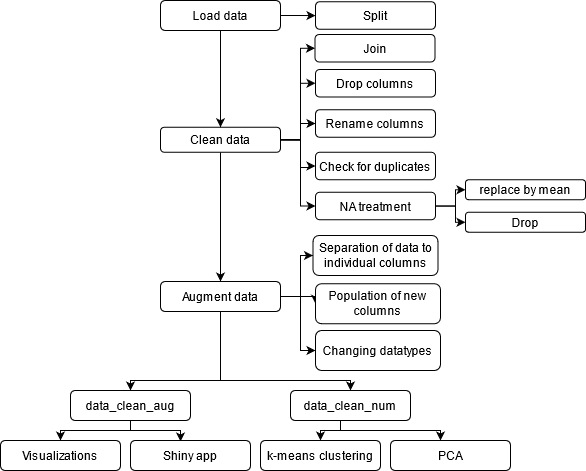

The diagram above was exported from draw.io. Its source (the exported page's mxGraphModel, read from the mxfile embedded in the PNG):
<mxGraphModel dx="868" dy="451" grid="1" gridSize="10" guides="1" tooltips="1" connect="1" arrows="1" fold="1" page="1" pageScale="1" pageWidth="827" pageHeight="1169" math="0" shadow="0">
  <root>
    <mxCell id="0" />
    <mxCell id="1" parent="0" />
    <mxCell id="FwFIuyyCDEph6uXgewUX-3" value="" style="edgeStyle=orthogonalEdgeStyle;rounded=0;orthogonalLoop=1;jettySize=auto;html=1;" parent="1" source="FwFIuyyCDEph6uXgewUX-1" target="FwFIuyyCDEph6uXgewUX-2" edge="1">
      <mxGeometry relative="1" as="geometry" />
    </mxCell>
    <mxCell id="I8jgUr2JkfPXD2AVUCUf-6" value="" style="edgeStyle=orthogonalEdgeStyle;rounded=0;orthogonalLoop=1;jettySize=auto;html=1;" edge="1" parent="1" source="FwFIuyyCDEph6uXgewUX-1" target="I8jgUr2JkfPXD2AVUCUf-5">
      <mxGeometry relative="1" as="geometry" />
    </mxCell>
    <mxCell id="FwFIuyyCDEph6uXgewUX-1" value="Load data" style="rounded=1;whiteSpace=wrap;html=1;" parent="1" vertex="1">
      <mxGeometry x="240" y="10" width="120" height="30" as="geometry" />
    </mxCell>
    <mxCell id="FwFIuyyCDEph6uXgewUX-5" value="" style="edgeStyle=orthogonalEdgeStyle;rounded=0;orthogonalLoop=1;jettySize=auto;html=1;entryX=0;entryY=0.5;entryDx=0;entryDy=0;" parent="1" target="FwFIuyyCDEph6uXgewUX-4" edge="1">
      <mxGeometry relative="1" as="geometry">
        <Array as="points">
          <mxPoint x="380" y="149" />
          <mxPoint x="380" y="133" />
        </Array>
        <mxPoint x="360" y="149.29999999999995" as="sourcePoint" />
      </mxGeometry>
    </mxCell>
    <mxCell id="FwFIuyyCDEph6uXgewUX-7" style="edgeStyle=orthogonalEdgeStyle;rounded=0;orthogonalLoop=1;jettySize=auto;html=1;exitX=1;exitY=0.5;exitDx=0;exitDy=0;entryX=0;entryY=0.5;entryDx=0;entryDy=0;" parent="1" target="FwFIuyyCDEph6uXgewUX-6" edge="1">
      <mxGeometry relative="1" as="geometry">
        <Array as="points">
          <mxPoint x="380" y="149" />
          <mxPoint x="380" y="177" />
          <mxPoint x="390" y="177" />
          <mxPoint x="390" y="176" />
        </Array>
        <mxPoint x="360" y="149.25" as="sourcePoint" />
      </mxGeometry>
    </mxCell>
    <mxCell id="FwFIuyyCDEph6uXgewUX-13" style="edgeStyle=orthogonalEdgeStyle;rounded=0;orthogonalLoop=1;jettySize=auto;html=1;exitX=1;exitY=0.5;exitDx=0;exitDy=0;entryX=0;entryY=0.5;entryDx=0;entryDy=0;" parent="1" target="FwFIuyyCDEph6uXgewUX-8" edge="1">
      <mxGeometry relative="1" as="geometry">
        <Array as="points">
          <mxPoint x="380" y="149" />
          <mxPoint x="380" y="216" />
        </Array>
        <mxPoint x="360" y="149.25" as="sourcePoint" />
      </mxGeometry>
    </mxCell>
    <mxCell id="FwFIuyyCDEph6uXgewUX-15" value="" style="edgeStyle=orthogonalEdgeStyle;rounded=0;orthogonalLoop=1;jettySize=auto;html=1;" parent="1" source="FwFIuyyCDEph6uXgewUX-2" target="FwFIuyyCDEph6uXgewUX-14" edge="1">
      <mxGeometry relative="1" as="geometry" />
    </mxCell>
    <mxCell id="I8jgUr2JkfPXD2AVUCUf-3" style="edgeStyle=orthogonalEdgeStyle;rounded=0;orthogonalLoop=1;jettySize=auto;html=1;exitX=1;exitY=0.5;exitDx=0;exitDy=0;entryX=0;entryY=0.5;entryDx=0;entryDy=0;" edge="1" parent="1" target="I8jgUr2JkfPXD2AVUCUf-2">
      <mxGeometry relative="1" as="geometry">
        <mxPoint x="360" y="149.25" as="sourcePoint" />
        <Array as="points">
          <mxPoint x="380" y="149" />
          <mxPoint x="380" y="93" />
        </Array>
      </mxGeometry>
    </mxCell>
    <mxCell id="I8jgUr2JkfPXD2AVUCUf-9" style="edgeStyle=orthogonalEdgeStyle;rounded=0;orthogonalLoop=1;jettySize=auto;html=1;exitX=1;exitY=0.5;exitDx=0;exitDy=0;entryX=0;entryY=0.5;entryDx=0;entryDy=0;" edge="1" parent="1" source="FwFIuyyCDEph6uXgewUX-2" target="I8jgUr2JkfPXD2AVUCUf-8">
      <mxGeometry relative="1" as="geometry">
        <Array as="points">
          <mxPoint x="380" y="149" />
          <mxPoint x="380" y="58" />
        </Array>
      </mxGeometry>
    </mxCell>
    <mxCell id="FwFIuyyCDEph6uXgewUX-2" value="Clean data" style="whiteSpace=wrap;html=1;rounded=1;" parent="1" vertex="1">
      <mxGeometry x="240" y="136.75" width="120" height="25" as="geometry" />
    </mxCell>
    <mxCell id="FwFIuyyCDEph6uXgewUX-4" value="Rename columns" style="whiteSpace=wrap;html=1;rounded=1;" parent="1" vertex="1">
      <mxGeometry x="395" y="119.25" width="120" height="27.5" as="geometry" />
    </mxCell>
    <mxCell id="FwFIuyyCDEph6uXgewUX-6" value="Check for duplicates" style="whiteSpace=wrap;html=1;rounded=1;" parent="1" vertex="1">
      <mxGeometry x="395" y="161.75" width="120" height="27.5" as="geometry" />
    </mxCell>
    <mxCell id="FwFIuyyCDEph6uXgewUX-10" value="" style="edgeStyle=orthogonalEdgeStyle;rounded=0;orthogonalLoop=1;jettySize=auto;html=1;" parent="1" source="FwFIuyyCDEph6uXgewUX-8" target="FwFIuyyCDEph6uXgewUX-9" edge="1">
      <mxGeometry relative="1" as="geometry" />
    </mxCell>
    <mxCell id="FwFIuyyCDEph6uXgewUX-12" style="edgeStyle=orthogonalEdgeStyle;rounded=0;orthogonalLoop=1;jettySize=auto;html=1;exitX=1;exitY=0.5;exitDx=0;exitDy=0;entryX=0;entryY=0.5;entryDx=0;entryDy=0;" parent="1" source="FwFIuyyCDEph6uXgewUX-8" target="FwFIuyyCDEph6uXgewUX-11" edge="1">
      <mxGeometry relative="1" as="geometry">
        <Array as="points">
          <mxPoint x="535" y="215.75" />
          <mxPoint x="535" y="231.75" />
        </Array>
      </mxGeometry>
    </mxCell>
    <mxCell id="FwFIuyyCDEph6uXgewUX-8" value="NA treatment" style="whiteSpace=wrap;html=1;rounded=1;" parent="1" vertex="1">
      <mxGeometry x="395" y="201.75" width="120" height="27.5" as="geometry" />
    </mxCell>
    <mxCell id="FwFIuyyCDEph6uXgewUX-9" value="replace by mean" style="whiteSpace=wrap;html=1;rounded=1;" parent="1" vertex="1">
      <mxGeometry x="545" y="189.25" width="120" height="20" as="geometry" />
    </mxCell>
    <mxCell id="FwFIuyyCDEph6uXgewUX-11" value="Drop" style="whiteSpace=wrap;html=1;rounded=1;" parent="1" vertex="1">
      <mxGeometry x="545" y="221.75" width="120" height="20" as="geometry" />
    </mxCell>
    <mxCell id="FwFIuyyCDEph6uXgewUX-19" value="" style="edgeStyle=orthogonalEdgeStyle;rounded=0;orthogonalLoop=1;jettySize=auto;html=1;entryX=0;entryY=0.5;entryDx=0;entryDy=0;" parent="1" source="FwFIuyyCDEph6uXgewUX-14" target="FwFIuyyCDEph6uXgewUX-18" edge="1">
      <mxGeometry relative="1" as="geometry">
        <Array as="points">
          <mxPoint x="380" y="306" />
          <mxPoint x="380" y="265" />
        </Array>
      </mxGeometry>
    </mxCell>
    <mxCell id="FwFIuyyCDEph6uXgewUX-22" style="edgeStyle=orthogonalEdgeStyle;rounded=0;orthogonalLoop=1;jettySize=auto;html=1;exitX=1;exitY=0.5;exitDx=0;exitDy=0;entryX=0;entryY=0.5;entryDx=0;entryDy=0;" parent="1" source="FwFIuyyCDEph6uXgewUX-14" target="FwFIuyyCDEph6uXgewUX-20" edge="1">
      <mxGeometry relative="1" as="geometry" />
    </mxCell>
    <mxCell id="FwFIuyyCDEph6uXgewUX-23" style="edgeStyle=orthogonalEdgeStyle;rounded=0;orthogonalLoop=1;jettySize=auto;html=1;exitX=1;exitY=0.5;exitDx=0;exitDy=0;entryX=0;entryY=0.5;entryDx=0;entryDy=0;" parent="1" source="FwFIuyyCDEph6uXgewUX-14" target="FwFIuyyCDEph6uXgewUX-21" edge="1">
      <mxGeometry relative="1" as="geometry">
        <Array as="points">
          <mxPoint x="380" y="306" />
          <mxPoint x="380" y="360" />
        </Array>
      </mxGeometry>
    </mxCell>
    <mxCell id="FwFIuyyCDEph6uXgewUX-25" value="" style="edgeStyle=orthogonalEdgeStyle;rounded=0;orthogonalLoop=1;jettySize=auto;html=1;" parent="1" source="FwFIuyyCDEph6uXgewUX-14" target="FwFIuyyCDEph6uXgewUX-24" edge="1">
      <mxGeometry relative="1" as="geometry">
        <Array as="points">
          <mxPoint x="300" y="390" />
          <mxPoint x="210" y="390" />
        </Array>
      </mxGeometry>
    </mxCell>
    <mxCell id="FwFIuyyCDEph6uXgewUX-27" style="edgeStyle=orthogonalEdgeStyle;rounded=0;orthogonalLoop=1;jettySize=auto;html=1;exitX=0.5;exitY=1;exitDx=0;exitDy=0;entryX=0.5;entryY=0;entryDx=0;entryDy=0;" parent="1" source="FwFIuyyCDEph6uXgewUX-14" target="FwFIuyyCDEph6uXgewUX-26" edge="1">
      <mxGeometry relative="1" as="geometry">
        <Array as="points">
          <mxPoint x="300" y="390" />
          <mxPoint x="430" y="390" />
        </Array>
      </mxGeometry>
    </mxCell>
    <mxCell id="FwFIuyyCDEph6uXgewUX-14" value="Augment data" style="whiteSpace=wrap;html=1;rounded=1;" parent="1" vertex="1">
      <mxGeometry x="240" y="291" width="120" height="30" as="geometry" />
    </mxCell>
    <mxCell id="FwFIuyyCDEph6uXgewUX-18" value="Separation of data to individual columns" style="whiteSpace=wrap;html=1;rounded=1;" parent="1" vertex="1">
      <mxGeometry x="392.5" y="245" width="125" height="40" as="geometry" />
    </mxCell>
    <mxCell id="FwFIuyyCDEph6uXgewUX-20" value="Population of new columns" style="whiteSpace=wrap;html=1;rounded=1;" parent="1" vertex="1">
      <mxGeometry x="395" y="293.25" width="125" height="40" as="geometry" />
    </mxCell>
    <mxCell id="FwFIuyyCDEph6uXgewUX-21" value="Changing datatypes" style="whiteSpace=wrap;html=1;rounded=1;" parent="1" vertex="1">
      <mxGeometry x="395" y="340" width="125" height="40" as="geometry" />
    </mxCell>
    <mxCell id="FwFIuyyCDEph6uXgewUX-29" value="" style="edgeStyle=orthogonalEdgeStyle;rounded=0;orthogonalLoop=1;jettySize=auto;html=1;entryX=0.5;entryY=0;entryDx=0;entryDy=0;" parent="1" source="FwFIuyyCDEph6uXgewUX-24" target="FwFIuyyCDEph6uXgewUX-28" edge="1">
      <mxGeometry relative="1" as="geometry">
        <Array as="points">
          <mxPoint x="210" y="440" />
          <mxPoint x="140" y="440" />
        </Array>
      </mxGeometry>
    </mxCell>
    <mxCell id="FwFIuyyCDEph6uXgewUX-36" style="edgeStyle=orthogonalEdgeStyle;rounded=0;orthogonalLoop=1;jettySize=auto;html=1;exitX=0.5;exitY=1;exitDx=0;exitDy=0;entryX=0.417;entryY=0.033;entryDx=0;entryDy=0;entryPerimeter=0;" parent="1" source="FwFIuyyCDEph6uXgewUX-24" target="FwFIuyyCDEph6uXgewUX-30" edge="1">
      <mxGeometry relative="1" as="geometry">
        <Array as="points">
          <mxPoint x="210" y="440" />
          <mxPoint x="260" y="440" />
        </Array>
      </mxGeometry>
    </mxCell>
    <mxCell id="FwFIuyyCDEph6uXgewUX-24" value="data_clean_aug" style="whiteSpace=wrap;html=1;rounded=1;" parent="1" vertex="1">
      <mxGeometry x="150" y="400" width="120" height="30" as="geometry" />
    </mxCell>
    <mxCell id="FwFIuyyCDEph6uXgewUX-33" value="" style="edgeStyle=orthogonalEdgeStyle;rounded=0;orthogonalLoop=1;jettySize=auto;html=1;" parent="1" source="FwFIuyyCDEph6uXgewUX-26" target="FwFIuyyCDEph6uXgewUX-32" edge="1">
      <mxGeometry relative="1" as="geometry">
        <Array as="points">
          <mxPoint x="420" y="440" />
          <mxPoint x="520" y="440" />
        </Array>
      </mxGeometry>
    </mxCell>
    <mxCell id="FwFIuyyCDEph6uXgewUX-26" value="data_clean_num" style="whiteSpace=wrap;html=1;rounded=1;" parent="1" vertex="1">
      <mxGeometry x="370" y="400" width="120" height="30" as="geometry" />
    </mxCell>
    <mxCell id="FwFIuyyCDEph6uXgewUX-28" value="Visualizations" style="whiteSpace=wrap;html=1;rounded=1;" parent="1" vertex="1">
      <mxGeometry x="80" y="450" width="120" height="30" as="geometry" />
    </mxCell>
    <mxCell id="FwFIuyyCDEph6uXgewUX-30" value="Shiny app" style="whiteSpace=wrap;html=1;rounded=1;" parent="1" vertex="1">
      <mxGeometry x="210" y="450" width="120" height="30" as="geometry" />
    </mxCell>
    <mxCell id="FwFIuyyCDEph6uXgewUX-35" value="" style="edgeStyle=orthogonalEdgeStyle;rounded=0;orthogonalLoop=1;jettySize=auto;html=1;" parent="1" target="FwFIuyyCDEph6uXgewUX-34" edge="1">
      <mxGeometry relative="1" as="geometry">
        <mxPoint x="420" y="430" as="sourcePoint" />
        <Array as="points">
          <mxPoint x="420" y="440" />
          <mxPoint x="400" y="440" />
        </Array>
      </mxGeometry>
    </mxCell>
    <mxCell id="FwFIuyyCDEph6uXgewUX-32" value="PCA" style="whiteSpace=wrap;html=1;rounded=1;" parent="1" vertex="1">
      <mxGeometry x="470" y="450" width="120" height="30" as="geometry" />
    </mxCell>
    <mxCell id="FwFIuyyCDEph6uXgewUX-34" value="k-means clustering" style="whiteSpace=wrap;html=1;rounded=1;" parent="1" vertex="1">
      <mxGeometry x="340" y="450" width="120" height="30" as="geometry" />
    </mxCell>
    <mxCell id="I8jgUr2JkfPXD2AVUCUf-2" value="Drop columns" style="whiteSpace=wrap;html=1;rounded=1;" vertex="1" parent="1">
      <mxGeometry x="395" y="79" width="120" height="27.5" as="geometry" />
    </mxCell>
    <mxCell id="I8jgUr2JkfPXD2AVUCUf-5" value="Split" style="whiteSpace=wrap;html=1;rounded=1;" vertex="1" parent="1">
      <mxGeometry x="395" y="11.25" width="120" height="27.5" as="geometry" />
    </mxCell>
    <mxCell id="I8jgUr2JkfPXD2AVUCUf-8" value="Join" style="whiteSpace=wrap;html=1;rounded=1;" vertex="1" parent="1">
      <mxGeometry x="394.5" y="44" width="120" height="27.5" as="geometry" />
    </mxCell>
  </root>
</mxGraphModel>